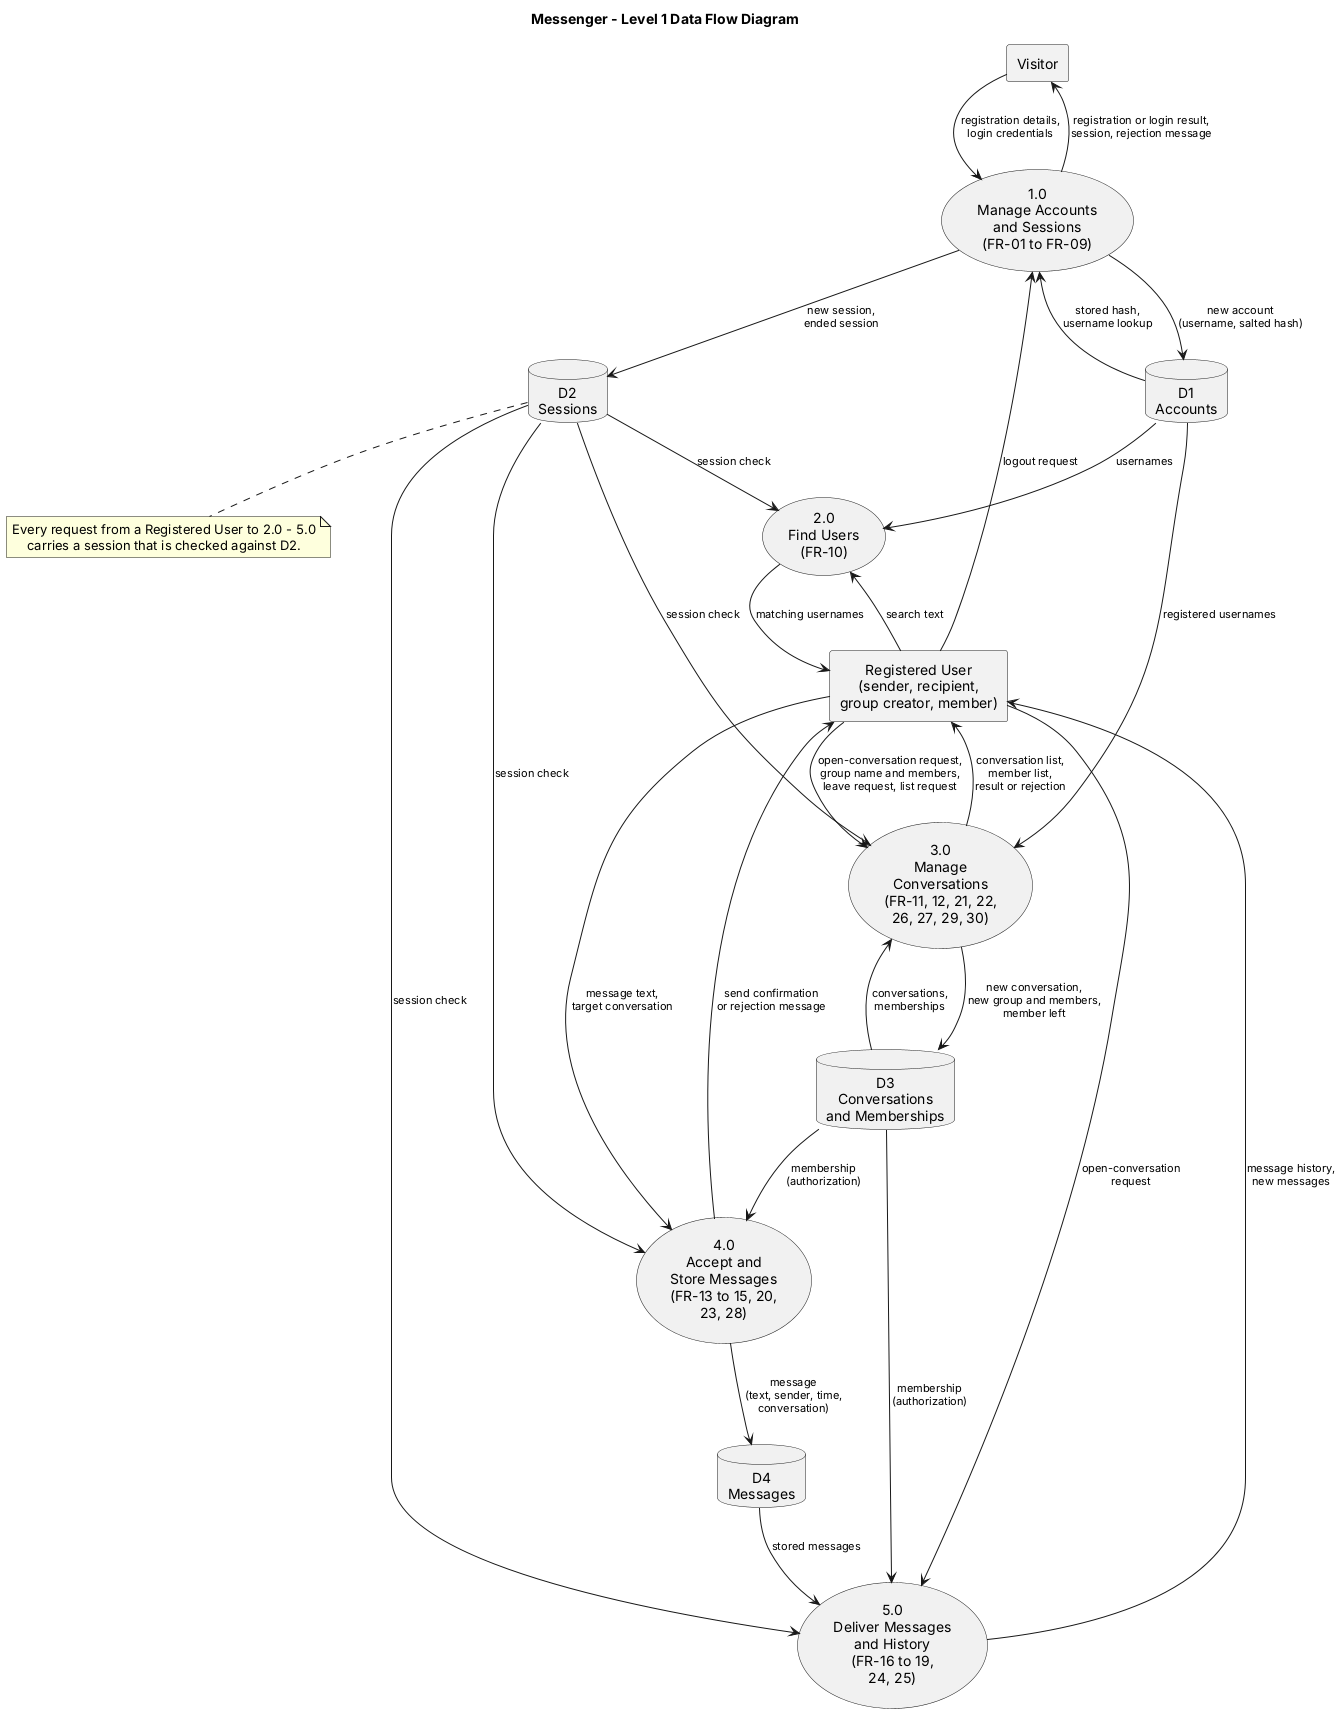

The diagram above was rendered by PlantUML. Its source (embedded in the PNG):
@startuml data-flow
' Messenger - Level 1 Data Flow Diagram
' Notation: rectangle = external entity, ellipse = process, cylinder = data store.
' Requirement identifiers refer to docs/requirements.md.

title Messenger - Level 1 Data Flow Diagram

skinparam shadowing false
skinparam defaultTextAlignment center
skinparam ArrowFontSize 11
skinparam nodesep 40
skinparam ranksep 60

rectangle "Visitor" as VIS #F2F2F2
rectangle "Registered User\n(sender, recipient,\ngroup creator, member)" as USR #F2F2F2

usecase "1.0\nManage Accounts\nand Sessions\n(FR-01 to FR-09)" as P1
usecase "2.0\nFind Users\n(FR-10)" as P2
usecase "3.0\nManage\nConversations\n(FR-11, 12, 21, 22,\n26, 27, 29, 30)" as P3
usecase "4.0\nAccept and\nStore Messages\n(FR-13 to 15, 20,\n23, 28)" as P4
usecase "5.0\nDeliver Messages\nand History\n(FR-16 to 19,\n24, 25)" as P5

database "D1\nAccounts" as D1
database "D2\nSessions" as D2
database "D3\nConversations\nand Memberships" as D3
database "D4\nMessages" as D4

' --- Accounts and sessions (1.0) ---
VIS --> P1 : registration details,\nlogin credentials
P1 --> VIS : registration or login result,\nsession, rejection message
USR --> P1 : logout request
P1 --> D1 : new account\n(username, salted hash)
D1 --> P1 : stored hash,\nusername lookup
P1 --> D2 : new session,\nended session

' --- Finding users (2.0) ---
USR --> P2 : search text
P2 --> USR : matching usernames
D1 --> P2 : usernames
D2 --> P2 : session check

' --- Conversations (3.0) ---
USR --> P3 : open-conversation request,\ngroup name and members,\nleave request, list request
P3 --> USR : conversation list,\nmember list,\nresult or rejection
D1 --> P3 : registered usernames
D2 --> P3 : session check
P3 --> D3 : new conversation,\nnew group and members,\nmember left
D3 --> P3 : conversations,\nmemberships

' --- Sending messages (4.0) ---
USR --> P4 : message text,\ntarget conversation
P4 --> USR : send confirmation\nor rejection message
D2 --> P4 : session check
D3 --> P4 : membership\n(authorization)
P4 --> D4 : message\n(text, sender, time,\nconversation)

' --- Delivery and history (5.0) ---
USR --> P5 : open-conversation\nrequest
P5 --> USR : message history,\nnew messages
D2 --> P5 : session check
D3 --> P5 : membership\n(authorization)
D4 --> P5 : stored messages

note bottom of D2
  Every request from a Registered User to 2.0 - 5.0
  carries a session that is checked against D2.
end note

@enduml